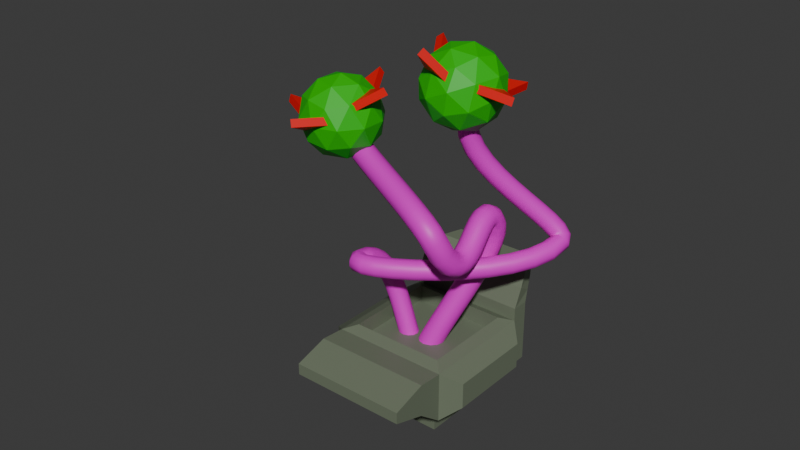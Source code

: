 # Source: Plant.blend  (saved by Blender 4.3.34; exported with 4.5.12 LTS)
import bpy
from mathutils import Matrix  # noqa: F401  (used for matrix-valued properties, if any)

bpy.ops.wm.read_factory_settings(use_empty=True)
scene = bpy.context.scene
scene.name = 'Scene'

# ---- materials (node trees are filled in below, after node groups)
mat_mat_pot = bpy.data.materials.new('Mat_Pot')
mat_mat_arm = bpy.data.materials.new('Mat_Arm')
mat_mat_flower = bpy.data.materials.new('Mat_Flower')
mat_mat_petal = bpy.data.materials.new('Mat_Petal')

# ---- material node trees
mat_mat_pot.use_nodes = True; mat_mat_pot.node_tree.nodes.clear()
_N = mat_mat_pot.node_tree.nodes; _L = mat_mat_pot.node_tree.links
n0 = _N.new('ShaderNodeBsdfPrincipled'); n0.name = 'Principled BSDF'; n0.location = (10, 300)
n0.inputs[0].default_value = (0.1593, 0.1915, 0.1306, 1.0)
n1 = _N.new('ShaderNodeOutputMaterial'); n1.name = 'Material Output'; n1.location = (300, 300)
_L.new(n0.outputs[0], n1.inputs[0])
n1.is_active_output = True
mat_mat_arm.use_nodes = True; mat_mat_arm.node_tree.nodes.clear()
_N = mat_mat_arm.node_tree.nodes; _L = mat_mat_arm.node_tree.links
n0 = _N.new('ShaderNodeBsdfPrincipled'); n0.name = 'Principled BSDF'; n0.location = (10, 300)
n0.inputs[0].default_value = (0.8002, 0.01015, 0.6551, 1.0)
n1 = _N.new('ShaderNodeOutputMaterial'); n1.name = 'Material Output'; n1.location = (300, 300)
_L.new(n0.outputs[0], n1.inputs[0])
n1.is_active_output = True
mat_mat_flower.use_nodes = True; mat_mat_flower.node_tree.nodes.clear()
_N = mat_mat_flower.node_tree.nodes; _L = mat_mat_flower.node_tree.links
n0 = _N.new('ShaderNodeBsdfPrincipled'); n0.name = 'Principled BSDF'; n0.location = (10, 300)
n0.inputs[0].default_value = (0.003517, 0.5078, 0.0, 1.0)
n1 = _N.new('ShaderNodeOutputMaterial'); n1.name = 'Material Output'; n1.location = (300, 300)
_L.new(n0.outputs[0], n1.inputs[0])
n1.is_active_output = True
mat_mat_petal.use_nodes = True; mat_mat_petal.node_tree.nodes.clear()
_N = mat_mat_petal.node_tree.nodes; _L = mat_mat_petal.node_tree.links
n0 = _N.new('ShaderNodeBsdfPrincipled'); n0.name = 'Principled BSDF'; n0.location = (10, 300)
n0.inputs[0].default_value = (0.8002, 0.0, 0.0006379, 1.0)
n1 = _N.new('ShaderNodeOutputMaterial'); n1.name = 'Material Output'; n1.location = (300, 300)
_L.new(n0.outputs[0], n1.inputs[0])
n1.is_active_output = True

# ---- world
world_world = bpy.data.worlds.new('World'); scene.world = world_world
world_world.use_nodes = True; world_world.node_tree.nodes.clear()
_N = world_world.node_tree.nodes; _L = world_world.node_tree.links
n0 = _N.new('ShaderNodeOutputWorld'); n0.name = 'World Output'; n0.location = (300, 300)
n1 = _N.new('ShaderNodeBackground'); n1.name = 'Background'; n1.location = (10, 300)
n1.inputs[0].default_value = (0.05088, 0.05088, 0.05088, 1.0)
_L.new(n1.outputs[0], n0.inputs[0])
n0.is_active_output = True
world_world.color = (0.05088, 0.05088, 0.05088)
world_world.sun_shadow_jitter_overblur = 0.0

# ---- meshes
me_cube = bpy.data.meshes.new('Cube')
me_cube.from_pydata([(1.0, 1.0, 0.9537), (1.0, 1.0, 0.5942), (1.0, -1.0, 0.9537), (1.0, -1.0, 0.5942), (-1.0, 1.0, 0.9537), (-1.0, 1.0, 0.5942), (-1.0, -1.0, 0.9537), (-1.0, -1.0, 0.5942), (1.508, -1.508, 1.402), (-1.508, -1.508, 1.402), (1.508, 1.508, 1.402), (-1.508, 1.508, 1.402), (1.508, -1.508, 2.704), (-1.508, -1.508, 2.704), (1.508, 1.508, 2.704), (-1.508, 1.508, 2.704), (-1.508, 1.961, 1.402), (1.508, 1.961, 1.402), (-1.508, 1.961, 2.704), (1.508, 1.961, 2.704), (-1.0, 0.0, 0.5942), (1.0, 0.0, 0.9537), (-1.0, 0.0, 0.9537), (1.0, 0.0, 0.5942), (1.508, 0.0, 1.402), (-1.508, 0.0, 1.402), (1.508, 0.0, 2.704), (-1.508, 0.0, 2.704), (-1.508, 1.508, 3.041), (1.508, 1.508, 3.041), (-1.508, 1.961, 3.041), (1.508, 1.961, 3.041), (-1.508, 1.738, 3.538), (1.508, 1.738, 3.538), (-1.469, 2.086, 3.318), (1.469, 2.086, 3.318), (-1.297, 2.25, 3.88), (1.297, 2.25, 3.88), (-1.276, 2.481, 3.527), (1.276, 2.481, 3.527), (-1.116, 2.764, 3.889), (1.116, 2.764, 3.889), (-1.1, 2.771, 3.547), (1.1, 2.771, 3.547), (-0.9652, 3.142, 3.602), (0.9652, 3.142, 3.602), (-0.9652, 2.937, 3.454), (0.9652, 2.937, 3.454), (1.508, -2.154, 1.909), (-1.508, -2.154, 1.909), (1.508, -2.154, 2.751), (-1.508, -2.154, 2.751), (1.508, -3.022, 2.181), (-1.508, -3.022, 2.181), (1.508, -3.022, 2.479), (-1.508, -3.022, 2.479), (1.9, 0.0, 1.717), (1.9, -1.102, 1.717), (1.9, 0.0, 2.388), (1.9, -1.102, 2.388), (1.9, 1.102, 1.717), (1.9, 1.102, 2.388), (-2.0, 0.0, 1.719), (-2.0, 1.1, 1.719), (-2.0, 0.0, 2.386), (-2.0, 1.1, 2.386), (-2.0, -1.1, 1.719), (-2.0, -1.1, 2.386), (1.214, -1.214, 2.82), (-1.214, -1.214, 2.82), (1.214, 0.0, 2.82), (-1.214, 0.0, 2.82), (-1.214, 1.214, 2.82), (1.214, 1.214, 2.82), (1.214, -1.214, 2.401), (-1.214, -1.214, 2.401), (1.214, 0.0, 2.401), (-1.214, 0.0, 2.401), (-1.214, 1.214, 2.401), (1.214, 1.214, 2.401)], [], [(22, 6, 9, 25), (3, 2, 6, 7), (20, 22, 4, 5), (20, 23, 3, 7), (23, 21, 2, 3), (5, 4, 0, 1), (26, 12, 59, 58), (21, 0, 10, 24), (0, 4, 11, 10), (6, 2, 8, 9), (12, 26, 70, 68), (11, 25, 62, 63), (8, 12, 50, 48), (14, 10, 17, 19), (17, 16, 18, 19), (11, 15, 18, 16), (14, 19, 31, 29), (10, 11, 16, 17), (15, 11, 63, 65), (27, 13, 69, 71), (2, 21, 24, 8), (12, 8, 57, 59), (1, 0, 21, 23), (5, 1, 23, 20), (7, 6, 22, 20), (4, 22, 25, 11), (28, 29, 33, 32), (19, 18, 30, 31), (15, 14, 29, 28), (18, 15, 28, 30), (34, 32, 36, 38), (30, 28, 32, 34), (31, 30, 34, 35), (29, 31, 35, 33), (37, 39, 43, 41), (35, 34, 38, 39), (33, 35, 39, 37), (32, 33, 37, 36), (42, 40, 44, 46), (36, 37, 41, 40), (38, 36, 40, 42), (39, 38, 42, 43), (44, 45, 47, 46), (43, 42, 46, 47), (41, 43, 47, 45), (40, 41, 45, 44), (50, 51, 55, 54), (9, 8, 48, 49), (13, 9, 49, 51), (12, 13, 51, 50), (53, 52, 54, 55), (48, 50, 54, 52), (49, 48, 52, 53), (51, 49, 53, 55), (56, 60, 61, 58), (57, 56, 58, 59), (8, 24, 56, 57), (10, 14, 61, 60), (14, 26, 58, 61), (24, 10, 60, 56), (62, 66, 67, 64), (63, 62, 64, 65), (13, 27, 64, 67), (25, 9, 66, 62), (9, 13, 67, 66), (27, 15, 65, 64), (72, 71, 77, 78), (70, 73, 79, 76), (15, 27, 71, 72), (26, 14, 73, 70), (13, 12, 68, 69), (14, 15, 72, 73), (76, 77, 75, 74), (79, 78, 77, 76), (69, 68, 74, 75), (71, 69, 75, 77), (73, 72, 78, 79), (68, 70, 76, 74)])
_uv = me_cube.uv_layers.new(name='UVMap')
_uv.uv.foreach_set('vector', [0.625, 0.125, 0.625, 0.0, 0.625, 0.0, 0.625, 0.125, 0.375, 0.75, 0.625, 0.75, 0.625, 1.0, 0.375, 1.0, 0.375, 0.125, 0.625, 0.125, 0.625, 0.25, 0.375, 0.25, 0.125, 0.625, 0.375, 0.625, 0.375, 0.75, 0.125, 0.75, 0.375, 0.625, 0.625, 0.625, 0.625, 0.75, 0.375, 0.75, 0.375, 0.25, 0.625, 0.25, 0.625, 0.5, 0.375, 0.5, 0.625, 0.625, 0.625, 0.75, 0.625, 0.75, 0.625, 0.625, 0.625, 0.625, 0.625, 0.5, 0.625, 0.5, 0.625, 0.625, 0.625, 0.5, 0.625, 0.25, 0.625, 0.25, 0.625, 0.5, 0.625, 1.0, 0.625, 0.75, 0.625, 0.75, 0.625, 1.0, 0.625, 0.75, 0.625, 0.625, 0.625, 0.625, 0.625, 0.75, 0.625, 0.25, 0.625, 0.125, 0.625, 0.125, 0.625, 0.25, 0.625, 0.75, 0.625, 0.75, 0.625, 0.75, 0.625, 0.75, 0.625, 0.5, 0.625, 0.5, 0.625, 0.5, 0.625, 0.5, 0.625, 0.5, 0.625, 0.25, 0.625, 0.25, 0.625, 0.5, 0.625, 0.25, 0.625, 0.25, 0.625, 0.25, 0.625, 0.25, 0.625, 0.5, 0.625, 0.5, 0.625, 0.5, 0.625, 0.5, 0.625, 0.5, 0.625, 0.25, 0.625, 0.25, 0.625, 0.5, 0.625, 0.25, 0.625, 0.25, 0.625, 0.25, 0.625, 0.25, 0.875, 0.625, 0.875, 0.75, 0.875, 0.75, 0.875, 0.625, 0.625, 0.75, 0.625, 0.625, 0.625, 0.625, 0.625, 0.75, 0.625, 0.75, 0.625, 0.75, 0.625, 0.75, 0.625, 0.75, 0.375, 0.5, 0.625, 0.5, 0.625, 0.625, 0.375, 0.625, 0.125, 0.5, 0.375, 0.5, 0.375, 0.625, 0.125, 0.625, 0.375, 0.0, 0.625, 0.0, 0.625, 0.125, 0.375, 0.125, 0.625, 0.25, 0.625, 0.125, 0.625, 0.125, 0.625, 0.25, 0.875, 0.5, 0.625, 0.5, 0.625, 0.5, 0.875, 0.5, 0.625, 0.5, 0.625, 0.25, 0.625, 0.25, 0.625, 0.5, 0.875, 0.5, 0.625, 0.5, 0.625, 0.5, 0.875, 0.5, 0.625, 0.25, 0.625, 0.25, 0.625, 0.25, 0.625, 0.25, 0.625, 0.25, 0.625, 0.25, 0.625, 0.25, 0.625, 0.25, 0.625, 0.25, 0.625, 0.25, 0.625, 0.25, 0.625, 0.25, 0.625, 0.5, 0.625, 0.25, 0.625, 0.25, 0.625, 0.5, 0.625, 0.5, 0.625, 0.5, 0.625, 0.5, 0.625, 0.5, 0.625, 0.5, 0.625, 0.5, 0.625, 0.5, 0.625, 0.5, 0.625, 0.5, 0.625, 0.25, 0.625, 0.25, 0.625, 0.5, 0.625, 0.5, 0.625, 0.5, 0.625, 0.5, 0.625, 0.5, 0.875, 0.5, 0.625, 0.5, 0.625, 0.5, 0.875, 0.5, 0.625, 0.25, 0.625, 0.25, 0.625, 0.25, 0.625, 0.25, 0.875, 0.5, 0.625, 0.5, 0.625, 0.5, 0.875, 0.5, 0.625, 0.25, 0.625, 0.25, 0.625, 0.25, 0.625, 0.25, 0.625, 0.5, 0.625, 0.25, 0.625, 0.25, 0.625, 0.5, 0.875, 0.5, 0.625, 0.5, 0.625, 0.5, 0.875, 0.5, 0.625, 0.5, 0.625, 0.25, 0.625, 0.25, 0.625, 0.5, 0.625, 0.5, 0.625, 0.5, 0.625, 0.5, 0.625, 0.5, 0.875, 0.5, 0.625, 0.5, 0.625, 0.5, 0.875, 0.5, 0.625, 0.75, 0.875, 0.75, 0.875, 0.75, 0.625, 0.75, 0.625, 1.0, 0.625, 0.75, 0.625, 0.75, 0.625, 1.0, 0.625, 0.0, 0.625, 0.0, 0.625, 0.0, 0.625, 0.0, 0.625, 0.75, 0.875, 0.75, 0.875, 0.75, 0.625, 0.75, 0.625, 1.0, 0.625, 0.75, 0.625, 0.75, 0.625, 1.0, 0.625, 0.75, 0.625, 0.75, 0.625, 0.75, 0.625, 0.75, 0.625, 1.0, 0.625, 0.75, 0.625, 0.75, 0.625, 1.0, 0.625, 0.0, 0.625, 0.0, 0.625, 0.0, 0.625, 0.0, 0.625, 0.625, 0.625, 0.5, 0.625, 0.5, 0.625, 0.625, 0.625, 0.75, 0.625, 0.625, 0.625, 0.625, 0.625, 0.75, 0.625, 0.75, 0.625, 0.625, 0.625, 0.625, 0.625, 0.75, 0.625, 0.5, 0.625, 0.5, 0.625, 0.5, 0.625, 0.5, 0.625, 0.5, 0.625, 0.625, 0.625, 0.625, 0.625, 0.5, 0.625, 0.625, 0.625, 0.5, 0.625, 0.5, 0.625, 0.625, 0.625, 0.125, 0.625, 0.0, 0.625, 0.0, 0.625, 0.125, 0.625, 0.25, 0.625, 0.125, 0.625, 0.125, 0.625, 0.25, 0.875, 0.75, 0.875, 0.625, 0.875, 0.625, 0.875, 0.75, 0.625, 0.125, 0.625, 0.0, 0.625, 0.0, 0.625, 0.125, 0.625, 0.0, 0.625, 0.0, 0.625, 0.0, 0.625, 0.0, 0.875, 0.625, 0.875, 0.5, 0.875, 0.5, 0.875, 0.625, 0.875, 0.5, 0.875, 0.625, 0.875, 0.625, 0.875, 0.5, 0.625, 0.625, 0.625, 0.5, 0.625, 0.5, 0.625, 0.625, 0.875, 0.5, 0.875, 0.625, 0.875, 0.625, 0.875, 0.5, 0.625, 0.625, 0.625, 0.5, 0.625, 0.5, 0.625, 0.625, 0.875, 0.75, 0.625, 0.75, 0.625, 0.75, 0.875, 0.75, 0.625, 0.5, 0.875, 0.5, 0.875, 0.5, 0.625, 0.5, 0.625, 0.625, 0.875, 0.625, 0.875, 0.75, 0.625, 0.75, 0.625, 0.5, 0.875, 0.5, 0.875, 0.625, 0.625, 0.625, 0.875, 0.75, 0.625, 0.75, 0.625, 0.75, 0.875, 0.75, 0.875, 0.625, 0.875, 0.75, 0.875, 0.75, 0.875, 0.625, 0.625, 0.5, 0.875, 0.5, 0.875, 0.5, 0.625, 0.5, 0.625, 0.75, 0.625, 0.625, 0.625, 0.625, 0.625, 0.75])
me_cube.materials.append(mat_mat_pot)
me_cube.use_mirror_vertex_groups = False
me_cube.update()
me_icosphere = bpy.data.meshes.new('Icosphere')
me_icosphere.from_pydata([(0.0, 0.0, -1.0), (0.7236, -0.5257, -0.4472), (-0.2764, -0.8506, -0.4472), (-0.8944, 0.0, -0.4472), (-0.2764, 0.8506, -0.4472), (0.7236, 0.5257, -0.4472), (0.2764, -0.8506, 0.4472), (-0.7236, -0.5257, 0.4472), (-0.7236, 0.5257, 0.4472), (0.2764, 0.8506, 0.4472), (0.8944, 0.0, 0.4472), (0.0, 0.0, 1.0), (-0.1625, -0.5, -0.8507), (0.4253, -0.309, -0.8507), (0.2629, -0.809, -0.5257), (0.8506, 0.0, -0.5257), (0.4253, 0.309, -0.8507), (-0.5257, 0.0, -0.8507), (-0.6882, -0.5, -0.5257), (-0.1625, 0.5, -0.8507), (-0.6882, 0.5, -0.5257), (0.2629, 0.809, -0.5257), (0.9511, -0.309, 0.0), (0.9511, 0.309, 0.0), (0.0, -1.0, 0.0), (0.5878, -0.809, 0.0), (-0.9511, -0.309, 0.0), (-0.5878, -0.809, 0.0), (-0.5878, 0.809, 0.0), (-0.9511, 0.309, 0.0), (0.5878, 0.809, 0.0), (0.0, 1.0, 0.0), (0.6882, -0.5, 0.5257), (-0.2629, -0.809, 0.5257), (-0.8506, 0.0, 0.5257), (-0.2629, 0.809, 0.5257), (0.6882, 0.5, 0.5257), (0.1625, -0.5, 0.8507), (0.5257, 0.0, 0.8507), (-0.4253, -0.309, 0.8507), (-0.4253, 0.309, 0.8507), (0.1625, 0.5, 0.8507)], [], [(0, 13, 12), (1, 13, 15), (0, 12, 17), (0, 17, 19), (0, 19, 16), (1, 15, 22), (2, 14, 24), (3, 18, 26), (4, 20, 28), (5, 21, 30), (1, 22, 25), (2, 24, 27), (3, 26, 29), (4, 28, 31), (5, 30, 23), (6, 32, 37), (7, 33, 39), (8, 34, 40), (9, 35, 41), (10, 36, 38), (38, 41, 11), (38, 36, 41), (36, 9, 41), (41, 40, 11), (41, 35, 40), (35, 8, 40), (40, 39, 11), (40, 34, 39), (34, 7, 39), (39, 37, 11), (39, 33, 37), (33, 6, 37), (37, 38, 11), (37, 32, 38), (32, 10, 38), (23, 36, 10), (23, 30, 36), (30, 9, 36), (31, 35, 9), (31, 28, 35), (28, 8, 35), (29, 34, 8), (29, 26, 34), (26, 7, 34), (27, 33, 7), (27, 24, 33), (24, 6, 33), (25, 32, 6), (25, 22, 32), (22, 10, 32), (30, 31, 9), (30, 21, 31), (21, 4, 31), (28, 29, 8), (28, 20, 29), (20, 3, 29), (26, 27, 7), (26, 18, 27), (18, 2, 27), (24, 25, 6), (24, 14, 25), (14, 1, 25), (22, 23, 10), (22, 15, 23), (15, 5, 23), (16, 21, 5), (16, 19, 21), (19, 4, 21), (19, 20, 4), (19, 17, 20), (17, 3, 20), (17, 18, 3), (17, 12, 18), (12, 2, 18), (15, 16, 5), (15, 13, 16), (13, 0, 16), (12, 14, 2), (12, 13, 14), (13, 1, 14)])
_uv = me_icosphere.uv_layers.new(name='UVMap')
_uv.uv.foreach_set('vector', [0.1818, 0.0, 0.2273, 0.07873, 0.1364, 0.07873, 0.2727, 0.1575, 0.3182, 0.07873, 0.3636, 0.1575, 0.9091, 0.0, 0.9545, 0.07873, 0.8636, 0.07873, 0.7273, 0.0, 0.7727, 0.07873, 0.6818, 0.07873, 0.5455, 0.0, 0.5909, 0.07873, 0.5, 0.07873, 0.2727, 0.1575, 0.3636, 0.1575, 0.3182, 0.2362, 0.09091, 0.1575, 0.1818, 0.1575, 0.1364, 0.2362, 0.8182, 0.1575, 0.9091, 0.1575, 0.8636, 0.2362, 0.6364, 0.1575, 0.7273, 0.1575, 0.6818, 0.2362, 0.4545, 0.1575, 0.5455, 0.1575, 0.5, 0.2362, 0.2727, 0.1575, 0.3182, 0.2362, 0.2273, 0.2362, 0.09091, 0.1575, 0.1364, 0.2362, 0.04546, 0.2362, 0.8182, 0.1575, 0.8636, 0.2362, 0.7727, 0.2362, 0.6364, 0.1575, 0.6818, 0.2362, 0.5909, 0.2362, 0.4545, 0.1575, 0.5, 0.2362, 0.4091, 0.2362, 0.1818, 0.3149, 0.2727, 0.3149, 0.2273, 0.3937, 0.0, 0.3149, 0.09091, 0.3149, 0.04546, 0.3937, 0.7273, 0.3149, 0.8182, 0.3149, 0.7727, 0.3937, 0.5455, 0.3149, 0.6364, 0.3149, 0.5909, 0.3937, 0.3636, 0.3149, 0.4545, 0.3149, 0.4091, 0.3937, 0.4091, 0.3937, 0.5, 0.3937, 0.4545, 0.4724, 0.4091, 0.3937, 0.4545, 0.3149, 0.5, 0.3937, 0.4545, 0.3149, 0.5455, 0.3149, 0.5, 0.3937, 0.5909, 0.3937, 0.6818, 0.3937, 0.6364, 0.4724, 0.5909, 0.3937, 0.6364, 0.3149, 0.6818, 0.3937, 0.6364, 0.3149, 0.7273, 0.3149, 0.6818, 0.3937, 0.7727, 0.3937, 0.8636, 0.3937, 0.8182, 0.4724, 0.7727, 0.3937, 0.8182, 0.3149, 0.8636, 0.3937, 0.8182, 0.3149, 0.9091, 0.3149, 0.8636, 0.3937, 0.04546, 0.3937, 0.1364, 0.3937, 0.09091, 0.4724, 0.04546, 0.3937, 0.09091, 0.3149, 0.1364, 0.3937, 0.09091, 0.3149, 0.1818, 0.3149, 0.1364, 0.3937, 0.2273, 0.3937, 0.3182, 0.3937, 0.2727, 0.4724, 0.2273, 0.3937, 0.2727, 0.3149, 0.3182, 0.3937, 0.2727, 0.3149, 0.3636, 0.3149, 0.3182, 0.3937, 0.4091, 0.2362, 0.4545, 0.3149, 0.3636, 0.3149, 0.4091, 0.2362, 0.5, 0.2362, 0.4545, 0.3149, 0.5, 0.2362, 0.5455, 0.3149, 0.4545, 0.3149, 0.5909, 0.2362, 0.6364, 0.3149, 0.5455, 0.3149, 0.5909, 0.2362, 0.6818, 0.2362, 0.6364, 0.3149, 0.6818, 0.2362, 0.7273, 0.3149, 0.6364, 0.3149, 0.7727, 0.2362, 0.8182, 0.3149, 0.7273, 0.3149, 0.7727, 0.2362, 0.8636, 0.2362, 0.8182, 0.3149, 0.8636, 0.2362, 0.9091, 0.3149, 0.8182, 0.3149, 0.04546, 0.2362, 0.09091, 0.3149, 0.0, 0.3149, 0.04546, 0.2362, 0.1364, 0.2362, 0.09091, 0.3149, 0.1364, 0.2362, 0.1818, 0.3149, 0.09091, 0.3149, 0.2273, 0.2362, 0.2727, 0.3149, 0.1818, 0.3149, 0.2273, 0.2362, 0.3182, 0.2362, 0.2727, 0.3149, 0.3182, 0.2362, 0.3636, 0.3149, 0.2727, 0.3149, 0.5, 0.2362, 0.5909, 0.2362, 0.5455, 0.3149, 0.5, 0.2362, 0.5455, 0.1575, 0.5909, 0.2362, 0.5455, 0.1575, 0.6364, 0.1575, 0.5909, 0.2362, 0.6818, 0.2362, 0.7727, 0.2362, 0.7273, 0.3149, 0.6818, 0.2362, 0.7273, 0.1575, 0.7727, 0.2362, 0.7273, 0.1575, 0.8182, 0.1575, 0.7727, 0.2362, 0.8636, 0.2362, 0.9545, 0.2362, 0.9091, 0.3149, 0.8636, 0.2362, 0.9091, 0.1575, 0.9545, 0.2362, 0.9091, 0.1575, 1.0, 0.1575, 0.9545, 0.2362, 0.1364, 0.2362, 0.2273, 0.2362, 0.1818, 0.3149, 0.1364, 0.2362, 0.1818, 0.1575, 0.2273, 0.2362, 0.1818, 0.1575, 0.2727, 0.1575, 0.2273, 0.2362, 0.3182, 0.2362, 0.4091, 0.2362, 0.3636, 0.3149, 0.3182, 0.2362, 0.3636, 0.1575, 0.4091, 0.2362, 0.3636, 0.1575, 0.4545, 0.1575, 0.4091, 0.2362, 0.5, 0.07873, 0.5455, 0.1575, 0.4545, 0.1575, 0.5, 0.07873, 0.5909, 0.07873, 0.5455, 0.1575, 0.5909, 0.07873, 0.6364, 0.1575, 0.5455, 0.1575, 0.6818, 0.07873, 0.7273, 0.1575, 0.6364, 0.1575, 0.6818, 0.07873, 0.7727, 0.07873, 0.7273, 0.1575, 0.7727, 0.07873, 0.8182, 0.1575, 0.7273, 0.1575, 0.8636, 0.07873, 0.9091, 0.1575, 0.8182, 0.1575, 0.8636, 0.07873, 0.9545, 0.07873, 0.9091, 0.1575, 0.9545, 0.07873, 1.0, 0.1575, 0.9091, 0.1575, 0.3636, 0.1575, 0.4091, 0.07873, 0.4545, 0.1575, 0.3636, 0.1575, 0.3182, 0.07873, 0.4091, 0.07873, 0.3182, 0.07873, 0.3636, 0.0, 0.4091, 0.07873, 0.1364, 0.07873, 0.1818, 0.1575, 0.09091, 0.1575, 0.1364, 0.07873, 0.2273, 0.07873, 0.1818, 0.1575, 0.2273, 0.07873, 0.2727, 0.1575, 0.1818, 0.1575])
me_icosphere.materials.append(mat_mat_flower)
me_icosphere.update()
me_cube_001 = bpy.data.meshes.new('Cube.001')
me_cube_001.from_pydata([(0.0, -1.0, -1.0), (0.0, -1.0, 1.0), (-1.0, 1.0, -1.0), (-1.0, 1.0, 1.0), (1.0, 1.0, -1.0), (1.0, 1.0, 1.0)], [], [(0, 1, 3, 2), (2, 3, 5, 4), (4, 5, 1, 0), (2, 4, 0), (5, 3, 1)])
_uv = me_cube_001.uv_layers.new(name='UVMap')
_uv.uv.foreach_set('vector', [0.375, 0.0, 0.625, 0.0, 0.625, 0.25, 0.375, 0.25, 0.375, 0.25, 0.625, 0.25, 0.625, 0.5, 0.375, 0.5, 0.375, 0.5, 0.625, 0.5, 0.625, 0.75, 0.375, 0.75, 0.125, 0.5, 0.375, 0.5, 0.125, 0.75, 0.625, 0.5, 0.875, 0.5, 0.625, 0.75])
me_cube_001.materials.append(mat_mat_petal)
me_cube_001.update()
me_cube_002 = bpy.data.meshes.new('Cube.002')
me_cube_002.from_pydata([(0.0, -1.0, -1.0), (0.0, -1.0, 1.0), (-1.0, 1.0, -1.0), (-1.0, 1.0, 1.0), (1.0, 1.0, -1.0), (1.0, 1.0, 1.0)], [], [(0, 1, 3, 2), (2, 3, 5, 4), (4, 5, 1, 0), (2, 4, 0), (5, 3, 1)])
_uv = me_cube_002.uv_layers.new(name='UVMap')
_uv.uv.foreach_set('vector', [0.375, 0.0, 0.625, 0.0, 0.625, 0.25, 0.375, 0.25, 0.375, 0.25, 0.625, 0.25, 0.625, 0.5, 0.375, 0.5, 0.375, 0.5, 0.625, 0.5, 0.625, 0.75, 0.375, 0.75, 0.125, 0.5, 0.375, 0.5, 0.125, 0.75, 0.625, 0.5, 0.875, 0.5, 0.625, 0.75])
me_cube_002.materials.append(mat_mat_petal)
me_cube_002.update()
me_cube_003 = bpy.data.meshes.new('Cube.003')
me_cube_003.from_pydata([(0.0, -1.0, -1.0), (0.0, -1.0, 1.0), (-1.0, 1.0, -1.0), (-1.0, 1.0, 1.0), (1.0, 1.0, -1.0), (1.0, 1.0, 1.0)], [], [(0, 1, 3, 2), (2, 3, 5, 4), (4, 5, 1, 0), (2, 4, 0), (5, 3, 1)])
_uv = me_cube_003.uv_layers.new(name='UVMap')
_uv.uv.foreach_set('vector', [0.375, 0.0, 0.625, 0.0, 0.625, 0.25, 0.375, 0.25, 0.375, 0.25, 0.625, 0.25, 0.625, 0.5, 0.375, 0.5, 0.375, 0.5, 0.625, 0.5, 0.625, 0.75, 0.375, 0.75, 0.125, 0.5, 0.375, 0.5, 0.125, 0.75, 0.625, 0.5, 0.875, 0.5, 0.625, 0.75])
me_cube_003.materials.append(mat_mat_petal)
me_cube_003.update()
me_cube_004 = bpy.data.meshes.new('Cube.004')
me_cube_004.from_pydata([(0.0, -1.0, -1.0), (0.0, -1.0, 1.0), (-1.0, 1.0, -1.0), (-1.0, 1.0, 1.0), (1.0, 1.0, -1.0), (1.0, 1.0, 1.0)], [], [(0, 1, 3, 2), (2, 3, 5, 4), (4, 5, 1, 0), (2, 4, 0), (5, 3, 1)])
_uv = me_cube_004.uv_layers.new(name='UVMap')
_uv.uv.foreach_set('vector', [0.375, 0.0, 0.625, 0.0, 0.625, 0.25, 0.375, 0.25, 0.375, 0.25, 0.625, 0.25, 0.625, 0.5, 0.375, 0.5, 0.375, 0.5, 0.625, 0.5, 0.625, 0.75, 0.375, 0.75, 0.125, 0.5, 0.375, 0.5, 0.125, 0.75, 0.625, 0.5, 0.875, 0.5, 0.625, 0.75])
me_cube_004.materials.append(mat_mat_petal)
me_cube_004.update()
me_icosphere_001 = bpy.data.meshes.new('Icosphere.001')
me_icosphere_001.from_pydata([(0.0, 0.0, -1.0), (0.7236, -0.5257, -0.4472), (-0.2764, -0.8506, -0.4472), (-0.8944, 0.0, -0.4472), (-0.2764, 0.8506, -0.4472), (0.7236, 0.5257, -0.4472), (0.2764, -0.8506, 0.4472), (-0.7236, -0.5257, 0.4472), (-0.7236, 0.5257, 0.4472), (0.2764, 0.8506, 0.4472), (0.8944, 0.0, 0.4472), (0.0, 0.0, 1.0), (-0.1625, -0.5, -0.8507), (0.4253, -0.309, -0.8507), (0.2629, -0.809, -0.5257), (0.8506, 0.0, -0.5257), (0.4253, 0.309, -0.8507), (-0.5257, 0.0, -0.8507), (-0.6882, -0.5, -0.5257), (-0.1625, 0.5, -0.8507), (-0.6882, 0.5, -0.5257), (0.2629, 0.809, -0.5257), (0.9511, -0.309, 0.0), (0.9511, 0.309, 0.0), (0.0, -1.0, 0.0), (0.5878, -0.809, 0.0), (-0.9511, -0.309, 0.0), (-0.5878, -0.809, 0.0), (-0.5878, 0.809, 0.0), (-0.9511, 0.309, 0.0), (0.5878, 0.809, 0.0), (0.0, 1.0, 0.0), (0.6882, -0.5, 0.5257), (-0.2629, -0.809, 0.5257), (-0.8506, 0.0, 0.5257), (-0.2629, 0.809, 0.5257), (0.6882, 0.5, 0.5257), (0.1625, -0.5, 0.8507), (0.5257, 0.0, 0.8507), (-0.4253, -0.309, 0.8507), (-0.4253, 0.309, 0.8507), (0.1625, 0.5, 0.8507)], [], [(0, 13, 12), (1, 13, 15), (0, 12, 17), (0, 17, 19), (0, 19, 16), (1, 15, 22), (2, 14, 24), (3, 18, 26), (4, 20, 28), (5, 21, 30), (1, 22, 25), (2, 24, 27), (3, 26, 29), (4, 28, 31), (5, 30, 23), (6, 32, 37), (7, 33, 39), (8, 34, 40), (9, 35, 41), (10, 36, 38), (38, 41, 11), (38, 36, 41), (36, 9, 41), (41, 40, 11), (41, 35, 40), (35, 8, 40), (40, 39, 11), (40, 34, 39), (34, 7, 39), (39, 37, 11), (39, 33, 37), (33, 6, 37), (37, 38, 11), (37, 32, 38), (32, 10, 38), (23, 36, 10), (23, 30, 36), (30, 9, 36), (31, 35, 9), (31, 28, 35), (28, 8, 35), (29, 34, 8), (29, 26, 34), (26, 7, 34), (27, 33, 7), (27, 24, 33), (24, 6, 33), (25, 32, 6), (25, 22, 32), (22, 10, 32), (30, 31, 9), (30, 21, 31), (21, 4, 31), (28, 29, 8), (28, 20, 29), (20, 3, 29), (26, 27, 7), (26, 18, 27), (18, 2, 27), (24, 25, 6), (24, 14, 25), (14, 1, 25), (22, 23, 10), (22, 15, 23), (15, 5, 23), (16, 21, 5), (16, 19, 21), (19, 4, 21), (19, 20, 4), (19, 17, 20), (17, 3, 20), (17, 18, 3), (17, 12, 18), (12, 2, 18), (15, 16, 5), (15, 13, 16), (13, 0, 16), (12, 14, 2), (12, 13, 14), (13, 1, 14)])
_uv = me_icosphere_001.uv_layers.new(name='UVMap')
_uv.uv.foreach_set('vector', [0.1818, 0.0, 0.2273, 0.07873, 0.1364, 0.07873, 0.2727, 0.1575, 0.3182, 0.07873, 0.3636, 0.1575, 0.9091, 0.0, 0.9545, 0.07873, 0.8636, 0.07873, 0.7273, 0.0, 0.7727, 0.07873, 0.6818, 0.07873, 0.5455, 0.0, 0.5909, 0.07873, 0.5, 0.07873, 0.2727, 0.1575, 0.3636, 0.1575, 0.3182, 0.2362, 0.09091, 0.1575, 0.1818, 0.1575, 0.1364, 0.2362, 0.8182, 0.1575, 0.9091, 0.1575, 0.8636, 0.2362, 0.6364, 0.1575, 0.7273, 0.1575, 0.6818, 0.2362, 0.4545, 0.1575, 0.5455, 0.1575, 0.5, 0.2362, 0.2727, 0.1575, 0.3182, 0.2362, 0.2273, 0.2362, 0.09091, 0.1575, 0.1364, 0.2362, 0.04546, 0.2362, 0.8182, 0.1575, 0.8636, 0.2362, 0.7727, 0.2362, 0.6364, 0.1575, 0.6818, 0.2362, 0.5909, 0.2362, 0.4545, 0.1575, 0.5, 0.2362, 0.4091, 0.2362, 0.1818, 0.3149, 0.2727, 0.3149, 0.2273, 0.3937, 0.0, 0.3149, 0.09091, 0.3149, 0.04546, 0.3937, 0.7273, 0.3149, 0.8182, 0.3149, 0.7727, 0.3937, 0.5455, 0.3149, 0.6364, 0.3149, 0.5909, 0.3937, 0.3636, 0.3149, 0.4545, 0.3149, 0.4091, 0.3937, 0.4091, 0.3937, 0.5, 0.3937, 0.4545, 0.4724, 0.4091, 0.3937, 0.4545, 0.3149, 0.5, 0.3937, 0.4545, 0.3149, 0.5455, 0.3149, 0.5, 0.3937, 0.5909, 0.3937, 0.6818, 0.3937, 0.6364, 0.4724, 0.5909, 0.3937, 0.6364, 0.3149, 0.6818, 0.3937, 0.6364, 0.3149, 0.7273, 0.3149, 0.6818, 0.3937, 0.7727, 0.3937, 0.8636, 0.3937, 0.8182, 0.4724, 0.7727, 0.3937, 0.8182, 0.3149, 0.8636, 0.3937, 0.8182, 0.3149, 0.9091, 0.3149, 0.8636, 0.3937, 0.04546, 0.3937, 0.1364, 0.3937, 0.09091, 0.4724, 0.04546, 0.3937, 0.09091, 0.3149, 0.1364, 0.3937, 0.09091, 0.3149, 0.1818, 0.3149, 0.1364, 0.3937, 0.2273, 0.3937, 0.3182, 0.3937, 0.2727, 0.4724, 0.2273, 0.3937, 0.2727, 0.3149, 0.3182, 0.3937, 0.2727, 0.3149, 0.3636, 0.3149, 0.3182, 0.3937, 0.4091, 0.2362, 0.4545, 0.3149, 0.3636, 0.3149, 0.4091, 0.2362, 0.5, 0.2362, 0.4545, 0.3149, 0.5, 0.2362, 0.5455, 0.3149, 0.4545, 0.3149, 0.5909, 0.2362, 0.6364, 0.3149, 0.5455, 0.3149, 0.5909, 0.2362, 0.6818, 0.2362, 0.6364, 0.3149, 0.6818, 0.2362, 0.7273, 0.3149, 0.6364, 0.3149, 0.7727, 0.2362, 0.8182, 0.3149, 0.7273, 0.3149, 0.7727, 0.2362, 0.8636, 0.2362, 0.8182, 0.3149, 0.8636, 0.2362, 0.9091, 0.3149, 0.8182, 0.3149, 0.04546, 0.2362, 0.09091, 0.3149, 0.0, 0.3149, 0.04546, 0.2362, 0.1364, 0.2362, 0.09091, 0.3149, 0.1364, 0.2362, 0.1818, 0.3149, 0.09091, 0.3149, 0.2273, 0.2362, 0.2727, 0.3149, 0.1818, 0.3149, 0.2273, 0.2362, 0.3182, 0.2362, 0.2727, 0.3149, 0.3182, 0.2362, 0.3636, 0.3149, 0.2727, 0.3149, 0.5, 0.2362, 0.5909, 0.2362, 0.5455, 0.3149, 0.5, 0.2362, 0.5455, 0.1575, 0.5909, 0.2362, 0.5455, 0.1575, 0.6364, 0.1575, 0.5909, 0.2362, 0.6818, 0.2362, 0.7727, 0.2362, 0.7273, 0.3149, 0.6818, 0.2362, 0.7273, 0.1575, 0.7727, 0.2362, 0.7273, 0.1575, 0.8182, 0.1575, 0.7727, 0.2362, 0.8636, 0.2362, 0.9545, 0.2362, 0.9091, 0.3149, 0.8636, 0.2362, 0.9091, 0.1575, 0.9545, 0.2362, 0.9091, 0.1575, 1.0, 0.1575, 0.9545, 0.2362, 0.1364, 0.2362, 0.2273, 0.2362, 0.1818, 0.3149, 0.1364, 0.2362, 0.1818, 0.1575, 0.2273, 0.2362, 0.1818, 0.1575, 0.2727, 0.1575, 0.2273, 0.2362, 0.3182, 0.2362, 0.4091, 0.2362, 0.3636, 0.3149, 0.3182, 0.2362, 0.3636, 0.1575, 0.4091, 0.2362, 0.3636, 0.1575, 0.4545, 0.1575, 0.4091, 0.2362, 0.5, 0.07873, 0.5455, 0.1575, 0.4545, 0.1575, 0.5, 0.07873, 0.5909, 0.07873, 0.5455, 0.1575, 0.5909, 0.07873, 0.6364, 0.1575, 0.5455, 0.1575, 0.6818, 0.07873, 0.7273, 0.1575, 0.6364, 0.1575, 0.6818, 0.07873, 0.7727, 0.07873, 0.7273, 0.1575, 0.7727, 0.07873, 0.8182, 0.1575, 0.7273, 0.1575, 0.8636, 0.07873, 0.9091, 0.1575, 0.8182, 0.1575, 0.8636, 0.07873, 0.9545, 0.07873, 0.9091, 0.1575, 0.9545, 0.07873, 1.0, 0.1575, 0.9091, 0.1575, 0.3636, 0.1575, 0.4091, 0.07873, 0.4545, 0.1575, 0.3636, 0.1575, 0.3182, 0.07873, 0.4091, 0.07873, 0.3182, 0.07873, 0.3636, 0.0, 0.4091, 0.07873, 0.1364, 0.07873, 0.1818, 0.1575, 0.09091, 0.1575, 0.1364, 0.07873, 0.2273, 0.07873, 0.1818, 0.1575, 0.2273, 0.07873, 0.2727, 0.1575, 0.1818, 0.1575])
me_icosphere_001.materials.append(mat_mat_flower)
me_icosphere_001.update()
me_cube_005 = bpy.data.meshes.new('Cube.005')
me_cube_005.from_pydata([(0.0, -1.0, -1.0), (0.0, -1.0, 1.0), (-1.0, 1.0, -1.0), (-1.0, 1.0, 1.0), (1.0, 1.0, -1.0), (1.0, 1.0, 1.0)], [], [(0, 1, 3, 2), (2, 3, 5, 4), (4, 5, 1, 0), (2, 4, 0), (5, 3, 1)])
_uv = me_cube_005.uv_layers.new(name='UVMap')
_uv.uv.foreach_set('vector', [0.375, 0.0, 0.625, 0.0, 0.625, 0.25, 0.375, 0.25, 0.375, 0.25, 0.625, 0.25, 0.625, 0.5, 0.375, 0.5, 0.375, 0.5, 0.625, 0.5, 0.625, 0.75, 0.375, 0.75, 0.125, 0.5, 0.375, 0.5, 0.125, 0.75, 0.625, 0.5, 0.875, 0.5, 0.625, 0.75])
me_cube_005.materials.append(mat_mat_petal)
me_cube_005.update()
me_cube_006 = bpy.data.meshes.new('Cube.006')
me_cube_006.from_pydata([(0.0, -1.0, -1.0), (0.0, -1.0, 1.0), (-1.0, 1.0, -1.0), (-1.0, 1.0, 1.0), (1.0, 1.0, -1.0), (1.0, 1.0, 1.0)], [], [(0, 1, 3, 2), (2, 3, 5, 4), (4, 5, 1, 0), (2, 4, 0), (5, 3, 1)])
_uv = me_cube_006.uv_layers.new(name='UVMap')
_uv.uv.foreach_set('vector', [0.375, 0.0, 0.625, 0.0, 0.625, 0.25, 0.375, 0.25, 0.375, 0.25, 0.625, 0.25, 0.625, 0.5, 0.375, 0.5, 0.375, 0.5, 0.625, 0.5, 0.625, 0.75, 0.375, 0.75, 0.125, 0.5, 0.375, 0.5, 0.125, 0.75, 0.625, 0.5, 0.875, 0.5, 0.625, 0.75])
me_cube_006.materials.append(mat_mat_petal)
me_cube_006.update()
me_cube_007 = bpy.data.meshes.new('Cube.007')
me_cube_007.from_pydata([(0.0, -1.0, -1.0), (0.0, -1.0, 1.0), (-1.0, 1.0, -1.0), (-1.0, 1.0, 1.0), (1.0, 1.0, -1.0), (1.0, 1.0, 1.0)], [], [(0, 1, 3, 2), (2, 3, 5, 4), (4, 5, 1, 0), (2, 4, 0), (5, 3, 1)])
_uv = me_cube_007.uv_layers.new(name='UVMap')
_uv.uv.foreach_set('vector', [0.375, 0.0, 0.625, 0.0, 0.625, 0.25, 0.375, 0.25, 0.375, 0.25, 0.625, 0.25, 0.625, 0.5, 0.375, 0.5, 0.375, 0.5, 0.625, 0.5, 0.625, 0.75, 0.375, 0.75, 0.125, 0.5, 0.375, 0.5, 0.125, 0.75, 0.625, 0.5, 0.875, 0.5, 0.625, 0.75])
me_cube_007.materials.append(mat_mat_petal)
me_cube_007.update()
me_cube_008 = bpy.data.meshes.new('Cube.008')
me_cube_008.from_pydata([(0.0, -1.0, -1.0), (0.0, -1.0, 1.0), (-1.0, 1.0, -1.0), (-1.0, 1.0, 1.0), (1.0, 1.0, -1.0), (1.0, 1.0, 1.0)], [], [(0, 1, 3, 2), (2, 3, 5, 4), (4, 5, 1, 0), (2, 4, 0), (5, 3, 1)])
_uv = me_cube_008.uv_layers.new(name='UVMap')
_uv.uv.foreach_set('vector', [0.375, 0.0, 0.625, 0.0, 0.625, 0.25, 0.375, 0.25, 0.375, 0.25, 0.625, 0.25, 0.625, 0.5, 0.375, 0.5, 0.375, 0.5, 0.625, 0.5, 0.625, 0.75, 0.375, 0.75, 0.125, 0.5, 0.375, 0.5, 0.125, 0.75, 0.625, 0.5, 0.875, 0.5, 0.625, 0.75])
me_cube_008.materials.append(mat_mat_petal)
me_cube_008.update()

# ---- curves / text
cu_b_ziercurve = bpy.data.curves.new('BézierCurve', 'CURVE')
cu_b_ziercurve.dimensions = '3D'
_sp = cu_b_ziercurve.splines.new('BEZIER'); _sp.bezier_points.add(3)
_sp.bezier_points.foreach_set('co', [-2.895, -3.163, -2.062, -2.379, -1.515, 1.111, -2.702, 0.09178, -0.1635, 1.05, 0.1102, -0.1106])
_sp.bezier_points.foreach_set('handle_left', [-3.352, -3.454, -1.607, -2.879, -2.015, 1.111, -3.018, -0.5028, 0.05213, 0.05038, 0.1102, -0.1106])
_sp.bezier_points.foreach_set('handle_right', [-2.438, -2.872, -2.516, -0.914, -0.05067, 1.111, -2.295, 0.8554, -0.4405, 2.05, 0.1102, -0.1106])
for _p, _l, _r in zip(_sp.bezier_points, ['ALIGNED', 'ALIGNED', 'ALIGNED', 'ALIGNED'], ['ALIGNED', 'ALIGNED', 'ALIGNED', 'ALIGNED']): _p.handle_left_type = _l; _p.handle_right_type = _r
_sp.order_u = 0
_sp.order_v = 0
cu_b_ziercurve.materials.append(mat_mat_arm)
cu_b_ziercurve.use_path = True
cu_b_ziercurve.bevel_depth = 0.3
cu_b_ziercurve.fill_mode = 'FULL'
cu_b_ziercurve_001 = bpy.data.curves.new('BézierCurve.001', 'CURVE')
cu_b_ziercurve_001.dimensions = '3D'
_sp = cu_b_ziercurve_001.splines.new('BEZIER'); _sp.bezier_points.add(3)
_sp.bezier_points.foreach_set('co', [-4.297, 0.8732, 3.154, -0.4855, 2.225, 3.517, -1.37, -1.009, 0.1143, 1.0, 0.0, 0.0])
_sp.bezier_points.foreach_set('handle_left', [-5.053, 1.13, 3.971, -0.6889, 2.899, 3.587, -1.41, -1.711, 0.1908, 0.0, 0.0, 0.0])
_sp.bezier_points.foreach_set('handle_right', [-3.222, 0.5084, 1.995, -0.01892, 0.68, 3.355, -1.302, 0.1988, -0.01736, 2.0, 0.0, 0.0])
for _p, _l, _r in zip(_sp.bezier_points, ['ALIGNED', 'ALIGNED', 'ALIGNED', 'ALIGNED'], ['ALIGNED', 'ALIGNED', 'ALIGNED', 'ALIGNED']): _p.handle_left_type = _l; _p.handle_right_type = _r
_sp.order_u = 0
_sp.order_v = 0
cu_b_ziercurve_001.materials.append(mat_mat_arm)
cu_b_ziercurve_001.use_path = True
cu_b_ziercurve_001.bevel_depth = 0.25
cu_b_ziercurve_001.fill_mode = 'FULL'

# ---- objects
ob_cube = bpy.data.objects.new('Cube', me_cube)
ob_b_ziercurve = bpy.data.objects.new('BézierCurve', cu_b_ziercurve)
ob_icosphere = bpy.data.objects.new('Icosphere', me_icosphere)
ob_cube_001 = bpy.data.objects.new('Cube.001', me_cube_001)
ob_cube_002 = bpy.data.objects.new('Cube.002', me_cube_002)
ob_cube_003 = bpy.data.objects.new('Cube.003', me_cube_003)
ob_cube_004 = bpy.data.objects.new('Cube.004', me_cube_004)
ob_b_ziercurve_001 = bpy.data.objects.new('BézierCurve.001', cu_b_ziercurve_001)
ob_icosphere_001 = bpy.data.objects.new('Icosphere.001', me_icosphere_001)
ob_cube_005 = bpy.data.objects.new('Cube.005', me_cube_005)
ob_cube_006 = bpy.data.objects.new('Cube.006', me_cube_006)
ob_cube_007 = bpy.data.objects.new('Cube.007', me_cube_007)
ob_cube_008 = bpy.data.objects.new('Cube.008', me_cube_008)

# ---- transforms, parenting, visibility, modifiers, constraints
ob_cube.location = (0.0, 0.0, -0.7492)
ob_cube.lock_rotations_4d = False
ob_cube.empty_display_type = 'ARROWS'
ob_cube.lineart.crease_threshold = 0.0
ob_b_ziercurve.location = (0.4326, -0.02062, 2.493)
ob_b_ziercurve.rotation_euler = (-1.773, 1.182, -2.462)
ob_icosphere.location = (-2.368, -0.3819, 6.99)
ob_icosphere.scale = (1.041, 1.041, 1.041)
ob_cube_001.location = (-2.397, -1.551, 7.123)
ob_cube_001.rotation_euler = (-0.3143, -0.3974, 0.04211)
ob_cube_001.scale = (0.4725, 0.4725, 0.09867)
ob_cube_002.location = (-2.39, 0.6912, 7.479)
ob_cube_002.rotation_euler = (-2.611, -0.2424, -0.1175)
ob_cube_002.scale = (0.4725, 0.4725, 0.09867)
ob_cube_003.location = (-3.627, -0.3998, 6.936)
ob_cube_003.rotation_euler = (-2.986, 0.2011, 1.566)
ob_cube_003.scale = (0.4725, 0.4725, 0.09867)
ob_cube_004.location = (-1.41, -0.42, 7.682)
ob_cube_004.rotation_euler = (-0.5054, -0.1564, 1.698)
ob_cube_004.scale = (0.4725, 0.4725, 0.09867)
ob_b_ziercurve_001.location = (-0.8511, -0.1217, 2.502)
ob_b_ziercurve_001.rotation_euler = (0.0, 1.214, 0.0)
ob_icosphere_001.location = (0.3794, 0.657, 8.048)
ob_icosphere_001.rotation_euler = (-0.6081, 0.4279, -0.5522)
ob_icosphere_001.scale = (1.041, 1.041, 1.041)
ob_cube_005.location = (1.521, 0.3812, 8.187)
ob_cube_005.rotation_euler = (0.02736, 0.348, 1.336)
ob_cube_005.scale = (0.4725, 0.4725, 0.09867)
ob_cube_006.location = (-0.6322, 1.226, 8.539)
ob_cube_006.rotation_euler = (-2.405, 0.7216, 1.423)
ob_cube_006.scale = (0.4725, 0.4725, 0.09867)
ob_cube_007.location = (0.8957, 1.701, 7.864)
ob_cube_007.rotation_euler = (-3.22, 0.1624, -0.5078)
ob_cube_007.scale = (0.4725, 0.4725, 0.09867)
ob_cube_008.location = (0.1683, -0.251, 8.767)
ob_cube_008.rotation_euler = (-0.8438, 0.1137, -0.2947)
ob_cube_008.scale = (0.4725, 0.4725, 0.09867)

# ---- collection membership
scene.collection.objects.link(ob_cube)
scene.collection.objects.link(ob_b_ziercurve)
scene.collection.objects.link(ob_icosphere)
scene.collection.objects.link(ob_cube_001)
scene.collection.objects.link(ob_cube_002)
scene.collection.objects.link(ob_cube_003)
scene.collection.objects.link(ob_cube_004)
scene.collection.objects.link(ob_b_ziercurve_001)
scene.collection.objects.link(ob_icosphere_001)
scene.collection.objects.link(ob_cube_005)
scene.collection.objects.link(ob_cube_006)
scene.collection.objects.link(ob_cube_007)
scene.collection.objects.link(ob_cube_008)

# ---- scene / render settings (as saved in the file)
scene.frame_start = 1; scene.frame_end = 250; scene.frame_set(1)
scene.render.engine = 'BLENDER_EEVEE_NEXT'
bpy.context.view_layer.update()

# ---- added for rendering (the .blend has no active camera and no usable light): camera, sun
cam_auto = bpy.data.cameras.new('AutoCamera')
cam_auto.lens = 50.0
cam_auto.sensor_width = 36.0
cam_auto.clip_end = 1000.0
ob_auto_camera = bpy.data.objects.new('AutoCamera', cam_auto)
scene.collection.objects.link(ob_auto_camera)
ob_auto_camera.location = (14.3048, -18.2657, 16.5874)
ob_auto_camera.rotation_euler = (1.09748, -7.21219e-08, 0.694738)
scene.camera = ob_auto_camera
light_auto_sun = bpy.data.lights.new('AutoSun', 'SUN')
light_auto_sun.energy = 3.0
light_auto_sun.angle = 0.0523599
ob_auto_sun = bpy.data.objects.new('AutoSun', light_auto_sun)
scene.collection.objects.link(ob_auto_sun)
ob_auto_sun.rotation_euler = (0.872665, 0.174533, 0.523599)
bpy.context.view_layer.update()
